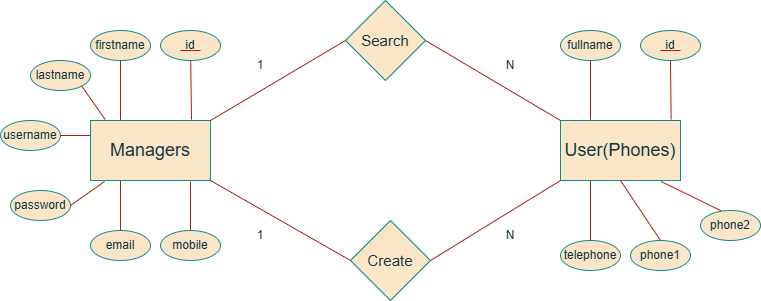

The diagram above was exported from draw.io. Its source (the exported page's mxGraphModel, read from the mxfile embedded in the PNG):
<mxGraphModel dx="1010" dy="700" grid="1" gridSize="10" guides="1" tooltips="1" connect="1" arrows="1" fold="1" page="1" pageScale="1" pageWidth="850" pageHeight="1100" background="#FFFFFF" math="0" shadow="0">
  <root>
    <mxCell id="0" />
    <mxCell id="1" parent="0" />
    <mxCell id="2QpSRNo0OhY1UXuPFegM-1" value="&lt;font style=&quot;font-size: 18px;&quot;&gt;Managers&lt;/font&gt;" style="rounded=0;whiteSpace=wrap;html=1;labelBackgroundColor=none;fillColor=#FAE5C7;strokeColor=#0F8B8D;fontColor=#143642;" vertex="1" parent="1">
      <mxGeometry x="130" y="310" width="120" height="60" as="geometry" />
    </mxCell>
    <mxCell id="2QpSRNo0OhY1UXuPFegM-2" value="&lt;font style=&quot;font-size: 18px;&quot;&gt;User(Phones)&lt;/font&gt;" style="rounded=0;whiteSpace=wrap;html=1;labelBackgroundColor=none;fillColor=#FAE5C7;strokeColor=#0F8B8D;fontColor=#143642;" vertex="1" parent="1">
      <mxGeometry x="600" y="310" width="120" height="60" as="geometry" />
    </mxCell>
    <mxCell id="2QpSRNo0OhY1UXuPFegM-3" value="&lt;font style=&quot;font-size: 15px;&quot;&gt;Search&lt;/font&gt;" style="rhombus;whiteSpace=wrap;html=1;fontSize=13;labelBackgroundColor=none;rounded=0;fillColor=#FAE5C7;strokeColor=#0F8B8D;fontColor=#143642;" vertex="1" parent="1">
      <mxGeometry x="385" y="190" width="80" height="80" as="geometry" />
    </mxCell>
    <mxCell id="2QpSRNo0OhY1UXuPFegM-4" value="&lt;font style=&quot;font-size: 15px;&quot;&gt;Create&lt;/font&gt;" style="rhombus;whiteSpace=wrap;html=1;labelBackgroundColor=none;rounded=0;fillColor=#FAE5C7;strokeColor=#0F8B8D;fontColor=#143642;" vertex="1" parent="1">
      <mxGeometry x="390" y="410" width="80" height="80" as="geometry" />
    </mxCell>
    <mxCell id="2QpSRNo0OhY1UXuPFegM-5" value="" style="endArrow=none;html=1;rounded=0;entryX=0;entryY=0.5;entryDx=0;entryDy=0;labelBackgroundColor=none;fontColor=default;strokeColor=#A8201A;" edge="1" parent="1" target="2QpSRNo0OhY1UXuPFegM-3">
      <mxGeometry width="50" height="50" relative="1" as="geometry">
        <mxPoint x="250" y="310" as="sourcePoint" />
        <mxPoint x="300" y="260" as="targetPoint" />
      </mxGeometry>
    </mxCell>
    <mxCell id="2QpSRNo0OhY1UXuPFegM-6" value="" style="endArrow=none;html=1;rounded=0;entryX=0;entryY=0;entryDx=0;entryDy=0;labelBackgroundColor=none;fontColor=default;strokeColor=#A8201A;" edge="1" parent="1" target="2QpSRNo0OhY1UXuPFegM-2">
      <mxGeometry width="50" height="50" relative="1" as="geometry">
        <mxPoint x="465" y="230" as="sourcePoint" />
        <mxPoint x="515" y="180" as="targetPoint" />
      </mxGeometry>
    </mxCell>
    <mxCell id="2QpSRNo0OhY1UXuPFegM-7" value="" style="endArrow=none;html=1;rounded=0;exitX=1;exitY=1;exitDx=0;exitDy=0;entryX=0;entryY=0.5;entryDx=0;entryDy=0;labelBackgroundColor=none;fontColor=default;strokeColor=#A8201A;" edge="1" parent="1" source="2QpSRNo0OhY1UXuPFegM-1" target="2QpSRNo0OhY1UXuPFegM-4">
      <mxGeometry width="50" height="50" relative="1" as="geometry">
        <mxPoint x="400" y="370" as="sourcePoint" />
        <mxPoint x="450" y="320" as="targetPoint" />
      </mxGeometry>
    </mxCell>
    <mxCell id="2QpSRNo0OhY1UXuPFegM-8" value="" style="endArrow=none;html=1;rounded=0;exitX=1;exitY=0.5;exitDx=0;exitDy=0;entryX=0;entryY=1;entryDx=0;entryDy=0;labelBackgroundColor=none;fontColor=default;strokeColor=#A8201A;" edge="1" parent="1" source="2QpSRNo0OhY1UXuPFegM-4" target="2QpSRNo0OhY1UXuPFegM-2">
      <mxGeometry width="50" height="50" relative="1" as="geometry">
        <mxPoint x="400" y="370" as="sourcePoint" />
        <mxPoint x="450" y="320" as="targetPoint" />
      </mxGeometry>
    </mxCell>
    <mxCell id="2QpSRNo0OhY1UXuPFegM-9" value="1" style="text;strokeColor=none;align=center;fillColor=none;html=1;verticalAlign=middle;whiteSpace=wrap;rounded=0;labelBackgroundColor=none;fontColor=#143642;" vertex="1" parent="1">
      <mxGeometry x="270" y="240" width="60" height="30" as="geometry" />
    </mxCell>
    <mxCell id="2QpSRNo0OhY1UXuPFegM-13" value="1" style="text;strokeColor=none;align=center;fillColor=none;html=1;verticalAlign=middle;whiteSpace=wrap;rounded=0;labelBackgroundColor=none;fontColor=#143642;" vertex="1" parent="1">
      <mxGeometry x="270" y="410" width="60" height="30" as="geometry" />
    </mxCell>
    <mxCell id="2QpSRNo0OhY1UXuPFegM-14" value="N" style="text;strokeColor=none;align=center;fillColor=none;html=1;verticalAlign=middle;whiteSpace=wrap;rounded=0;labelBackgroundColor=none;fontColor=#143642;" vertex="1" parent="1">
      <mxGeometry x="520" y="240" width="60" height="30" as="geometry" />
    </mxCell>
    <mxCell id="2QpSRNo0OhY1UXuPFegM-17" value="N" style="text;strokeColor=none;align=center;fillColor=none;html=1;verticalAlign=middle;whiteSpace=wrap;rounded=0;labelBackgroundColor=none;fontColor=#143642;" vertex="1" parent="1">
      <mxGeometry x="520" y="410" width="60" height="30" as="geometry" />
    </mxCell>
    <mxCell id="2QpSRNo0OhY1UXuPFegM-21" value="fullname" style="ellipse;whiteSpace=wrap;html=1;labelBackgroundColor=none;rounded=0;fillColor=#FAE5C7;strokeColor=#0F8B8D;fontColor=#143642;" vertex="1" parent="1">
      <mxGeometry x="600" y="220" width="60" height="30" as="geometry" />
    </mxCell>
    <mxCell id="2QpSRNo0OhY1UXuPFegM-23" value="telephone" style="ellipse;whiteSpace=wrap;html=1;labelBackgroundColor=none;rounded=0;fillColor=#FAE5C7;strokeColor=#0F8B8D;fontColor=#143642;" vertex="1" parent="1">
      <mxGeometry x="600" y="430" width="60" height="30" as="geometry" />
    </mxCell>
    <mxCell id="2QpSRNo0OhY1UXuPFegM-24" value="phone1" style="ellipse;whiteSpace=wrap;html=1;labelBackgroundColor=none;rounded=0;fillColor=#FAE5C7;strokeColor=#0F8B8D;fontColor=#143642;" vertex="1" parent="1">
      <mxGeometry x="670" y="430" width="60" height="30" as="geometry" />
    </mxCell>
    <mxCell id="2QpSRNo0OhY1UXuPFegM-25" value="phone2" style="ellipse;whiteSpace=wrap;html=1;labelBackgroundColor=none;rounded=0;fillColor=#FAE5C7;strokeColor=#0F8B8D;fontColor=#143642;" vertex="1" parent="1">
      <mxGeometry x="740" y="400" width="60" height="30" as="geometry" />
    </mxCell>
    <mxCell id="2QpSRNo0OhY1UXuPFegM-26" value="" style="endArrow=none;html=1;rounded=0;exitX=0.5;exitY=0;exitDx=0;exitDy=0;entryX=0.25;entryY=1;entryDx=0;entryDy=0;labelBackgroundColor=none;fontColor=default;strokeColor=#A8201A;" edge="1" parent="1" source="2QpSRNo0OhY1UXuPFegM-23" target="2QpSRNo0OhY1UXuPFegM-2">
      <mxGeometry width="50" height="50" relative="1" as="geometry">
        <mxPoint x="400" y="370" as="sourcePoint" />
        <mxPoint x="450" y="320" as="targetPoint" />
      </mxGeometry>
    </mxCell>
    <mxCell id="2QpSRNo0OhY1UXuPFegM-28" value="" style="endArrow=none;html=1;rounded=0;exitX=0.5;exitY=0;exitDx=0;exitDy=0;entryX=0.5;entryY=1;entryDx=0;entryDy=0;labelBackgroundColor=none;fontColor=default;strokeColor=#A8201A;" edge="1" parent="1" source="2QpSRNo0OhY1UXuPFegM-24" target="2QpSRNo0OhY1UXuPFegM-2">
      <mxGeometry width="50" height="50" relative="1" as="geometry">
        <mxPoint x="400" y="370" as="sourcePoint" />
        <mxPoint x="450" y="320" as="targetPoint" />
      </mxGeometry>
    </mxCell>
    <mxCell id="2QpSRNo0OhY1UXuPFegM-29" value="" style="endArrow=none;html=1;rounded=0;exitX=0.344;exitY=0.011;exitDx=0;exitDy=0;exitPerimeter=0;entryX=0.839;entryY=1.017;entryDx=0;entryDy=0;entryPerimeter=0;labelBackgroundColor=none;fontColor=default;strokeColor=#A8201A;" edge="1" parent="1" source="2QpSRNo0OhY1UXuPFegM-25" target="2QpSRNo0OhY1UXuPFegM-2">
      <mxGeometry width="50" height="50" relative="1" as="geometry">
        <mxPoint x="400" y="370" as="sourcePoint" />
        <mxPoint x="450" y="320" as="targetPoint" />
      </mxGeometry>
    </mxCell>
    <mxCell id="2QpSRNo0OhY1UXuPFegM-31" value="" style="endArrow=none;html=1;rounded=0;entryX=0.5;entryY=1;entryDx=0;entryDy=0;exitX=0.25;exitY=0;exitDx=0;exitDy=0;labelBackgroundColor=none;fontColor=default;strokeColor=#A8201A;" edge="1" parent="1" source="2QpSRNo0OhY1UXuPFegM-2" target="2QpSRNo0OhY1UXuPFegM-21">
      <mxGeometry width="50" height="50" relative="1" as="geometry">
        <mxPoint x="400" y="370" as="sourcePoint" />
        <mxPoint x="450" y="320" as="targetPoint" />
      </mxGeometry>
    </mxCell>
    <mxCell id="2QpSRNo0OhY1UXuPFegM-33" value="" style="endArrow=none;html=1;rounded=0;exitX=0.922;exitY=-0.017;exitDx=0;exitDy=0;exitPerimeter=0;labelBackgroundColor=none;fontColor=default;strokeColor=#A8201A;" edge="1" parent="1" source="2QpSRNo0OhY1UXuPFegM-2" target="2QpSRNo0OhY1UXuPFegM-18">
      <mxGeometry width="50" height="50" relative="1" as="geometry">
        <mxPoint x="711" y="309" as="sourcePoint" />
        <mxPoint x="710" y="230" as="targetPoint" />
      </mxGeometry>
    </mxCell>
    <mxCell id="2QpSRNo0OhY1UXuPFegM-18" value="id" style="ellipse;whiteSpace=wrap;html=1;labelBackgroundColor=none;rounded=0;fillColor=#FAE5C7;strokeColor=#0F8B8D;fontColor=#143642;" vertex="1" parent="1">
      <mxGeometry x="680" y="220" width="60" height="30" as="geometry" />
    </mxCell>
    <mxCell id="2QpSRNo0OhY1UXuPFegM-34" value="" style="endArrow=none;html=1;rounded=0;entryX=0.667;entryY=0.667;entryDx=0;entryDy=0;entryPerimeter=0;labelBackgroundColor=none;fontColor=default;strokeColor=#A8201A;" edge="1" parent="1" target="2QpSRNo0OhY1UXuPFegM-18">
      <mxGeometry width="50" height="50" relative="1" as="geometry">
        <mxPoint x="700" y="240" as="sourcePoint" />
        <mxPoint x="450" y="320" as="targetPoint" />
      </mxGeometry>
    </mxCell>
    <mxCell id="2QpSRNo0OhY1UXuPFegM-38" value="" style="endArrow=none;html=1;rounded=0;exitX=0.922;exitY=-0.017;exitDx=0;exitDy=0;exitPerimeter=0;labelBackgroundColor=none;fontColor=default;strokeColor=#A8201A;" edge="1" parent="1" target="2QpSRNo0OhY1UXuPFegM-39">
      <mxGeometry width="50" height="50" relative="1" as="geometry">
        <mxPoint x="231" y="309" as="sourcePoint" />
        <mxPoint x="230" y="230" as="targetPoint" />
      </mxGeometry>
    </mxCell>
    <mxCell id="2QpSRNo0OhY1UXuPFegM-39" value="id" style="ellipse;whiteSpace=wrap;html=1;labelBackgroundColor=none;rounded=0;fillColor=#FAE5C7;strokeColor=#0F8B8D;fontColor=#143642;" vertex="1" parent="1">
      <mxGeometry x="200" y="220" width="60" height="30" as="geometry" />
    </mxCell>
    <mxCell id="2QpSRNo0OhY1UXuPFegM-40" value="" style="endArrow=none;html=1;rounded=0;entryX=0.667;entryY=0.667;entryDx=0;entryDy=0;entryPerimeter=0;labelBackgroundColor=none;fontColor=default;strokeColor=#A8201A;" edge="1" parent="1" target="2QpSRNo0OhY1UXuPFegM-39">
      <mxGeometry width="50" height="50" relative="1" as="geometry">
        <mxPoint x="220" y="240" as="sourcePoint" />
        <mxPoint x="-30" y="320" as="targetPoint" />
      </mxGeometry>
    </mxCell>
    <mxCell id="2QpSRNo0OhY1UXuPFegM-41" value="firstname" style="ellipse;whiteSpace=wrap;html=1;labelBackgroundColor=none;rounded=0;fillColor=#FAE5C7;strokeColor=#0F8B8D;fontColor=#143642;" vertex="1" parent="1">
      <mxGeometry x="130" y="220" width="60" height="30" as="geometry" />
    </mxCell>
    <mxCell id="2QpSRNo0OhY1UXuPFegM-42" value="lastname" style="ellipse;whiteSpace=wrap;html=1;labelBackgroundColor=none;rounded=0;fillColor=#FAE5C7;strokeColor=#0F8B8D;fontColor=#143642;" vertex="1" parent="1">
      <mxGeometry x="70" y="250" width="60" height="30" as="geometry" />
    </mxCell>
    <mxCell id="2QpSRNo0OhY1UXuPFegM-43" value="username" style="ellipse;whiteSpace=wrap;html=1;labelBackgroundColor=none;rounded=0;fillColor=#FAE5C7;strokeColor=#0F8B8D;fontColor=#143642;" vertex="1" parent="1">
      <mxGeometry x="40" y="310" width="60" height="30" as="geometry" />
    </mxCell>
    <mxCell id="2QpSRNo0OhY1UXuPFegM-44" value="password" style="ellipse;whiteSpace=wrap;html=1;labelBackgroundColor=none;rounded=0;fillColor=#FAE5C7;strokeColor=#0F8B8D;fontColor=#143642;" vertex="1" parent="1">
      <mxGeometry x="50" y="380" width="60" height="30" as="geometry" />
    </mxCell>
    <mxCell id="2QpSRNo0OhY1UXuPFegM-45" value="email" style="ellipse;whiteSpace=wrap;html=1;labelBackgroundColor=none;rounded=0;fillColor=#FAE5C7;strokeColor=#0F8B8D;fontColor=#143642;" vertex="1" parent="1">
      <mxGeometry x="130" y="420" width="60" height="30" as="geometry" />
    </mxCell>
    <mxCell id="2QpSRNo0OhY1UXuPFegM-46" value="mobile" style="ellipse;whiteSpace=wrap;html=1;labelBackgroundColor=none;rounded=0;fillColor=#FAE5C7;strokeColor=#0F8B8D;fontColor=#143642;" vertex="1" parent="1">
      <mxGeometry x="200" y="420" width="60" height="30" as="geometry" />
    </mxCell>
    <mxCell id="2QpSRNo0OhY1UXuPFegM-47" value="" style="endArrow=none;html=1;rounded=0;exitX=0.25;exitY=0;exitDx=0;exitDy=0;entryX=0.5;entryY=1;entryDx=0;entryDy=0;labelBackgroundColor=none;fontColor=default;strokeColor=#A8201A;" edge="1" parent="1" source="2QpSRNo0OhY1UXuPFegM-1" target="2QpSRNo0OhY1UXuPFegM-41">
      <mxGeometry width="50" height="50" relative="1" as="geometry">
        <mxPoint x="271" y="329" as="sourcePoint" />
        <mxPoint x="190" y="290" as="targetPoint" />
      </mxGeometry>
    </mxCell>
    <mxCell id="2QpSRNo0OhY1UXuPFegM-48" value="" style="endArrow=none;html=1;rounded=0;exitX=0.122;exitY=-0.017;exitDx=0;exitDy=0;exitPerimeter=0;entryX=1;entryY=1;entryDx=0;entryDy=0;labelBackgroundColor=none;fontColor=default;strokeColor=#A8201A;" edge="1" parent="1" source="2QpSRNo0OhY1UXuPFegM-1" target="2QpSRNo0OhY1UXuPFegM-42">
      <mxGeometry width="50" height="50" relative="1" as="geometry">
        <mxPoint x="151" y="349" as="sourcePoint" />
        <mxPoint x="150" y="290" as="targetPoint" />
      </mxGeometry>
    </mxCell>
    <mxCell id="2QpSRNo0OhY1UXuPFegM-49" value="" style="endArrow=none;html=1;rounded=0;exitX=0;exitY=0.25;exitDx=0;exitDy=0;entryX=1;entryY=0.5;entryDx=0;entryDy=0;labelBackgroundColor=none;fontColor=default;strokeColor=#A8201A;" edge="1" parent="1" source="2QpSRNo0OhY1UXuPFegM-1" target="2QpSRNo0OhY1UXuPFegM-43">
      <mxGeometry width="50" height="50" relative="1" as="geometry">
        <mxPoint x="241" y="379" as="sourcePoint" />
        <mxPoint x="240" y="320" as="targetPoint" />
      </mxGeometry>
    </mxCell>
    <mxCell id="2QpSRNo0OhY1UXuPFegM-50" value="" style="endArrow=none;html=1;rounded=0;exitX=1;exitY=0.5;exitDx=0;exitDy=0;entryX=0.117;entryY=1.017;entryDx=0;entryDy=0;entryPerimeter=0;labelBackgroundColor=none;fontColor=default;strokeColor=#A8201A;" edge="1" parent="1" source="2QpSRNo0OhY1UXuPFegM-44" target="2QpSRNo0OhY1UXuPFegM-1">
      <mxGeometry width="50" height="50" relative="1" as="geometry">
        <mxPoint x="141" y="349" as="sourcePoint" />
        <mxPoint x="137" y="380" as="targetPoint" />
      </mxGeometry>
    </mxCell>
    <mxCell id="2QpSRNo0OhY1UXuPFegM-51" value="" style="endArrow=none;html=1;rounded=0;exitX=0.5;exitY=0;exitDx=0;exitDy=0;entryX=0.25;entryY=1;entryDx=0;entryDy=0;labelBackgroundColor=none;fontColor=default;strokeColor=#A8201A;" edge="1" parent="1" source="2QpSRNo0OhY1UXuPFegM-45" target="2QpSRNo0OhY1UXuPFegM-1">
      <mxGeometry width="50" height="50" relative="1" as="geometry">
        <mxPoint x="211" y="469" as="sourcePoint" />
        <mxPoint x="210" y="410" as="targetPoint" />
      </mxGeometry>
    </mxCell>
    <mxCell id="2QpSRNo0OhY1UXuPFegM-52" value="" style="endArrow=none;html=1;rounded=0;entryX=0.5;entryY=0;entryDx=0;entryDy=0;exitX=0.833;exitY=1.017;exitDx=0;exitDy=0;exitPerimeter=0;labelBackgroundColor=none;fontColor=default;strokeColor=#A8201A;" edge="1" parent="1" source="2QpSRNo0OhY1UXuPFegM-1" target="2QpSRNo0OhY1UXuPFegM-46">
      <mxGeometry width="50" height="50" relative="1" as="geometry">
        <mxPoint x="220" y="380" as="sourcePoint" />
        <mxPoint x="270" y="460" as="targetPoint" />
      </mxGeometry>
    </mxCell>
  </root>
</mxGraphModel>